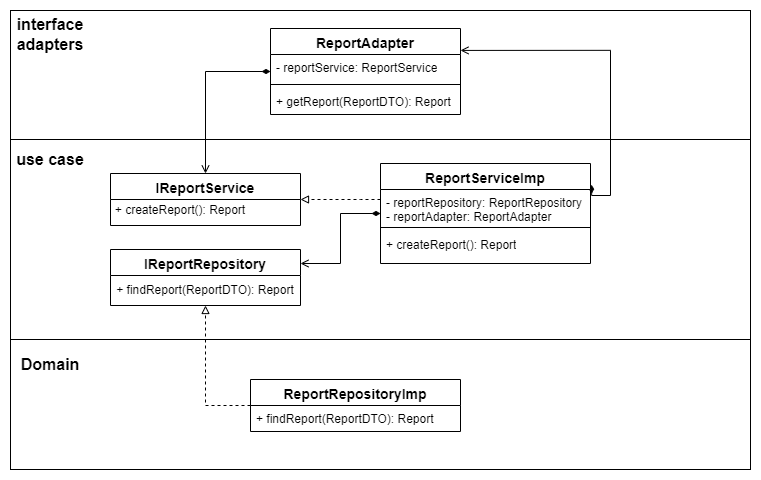

The diagram above was exported from draw.io. Its source (the exported page's mxGraphModel, read from the mxfile embedded in the PNG):
<mxGraphModel dx="976" dy="1850" grid="1" gridSize="10" guides="1" tooltips="1" connect="1" arrows="1" fold="1" page="1" pageScale="1" pageWidth="827" pageHeight="1169" math="0" shadow="0">
  <root>
    <mxCell id="0" />
    <mxCell id="1" parent="0" />
    <mxCell id="WI1NNtAlrC2ny3mdFXl0-21" value="" style="rounded=0;whiteSpace=wrap;html=1;" parent="1" vertex="1">
      <mxGeometry x="2520" y="241" width="740" height="130" as="geometry" />
    </mxCell>
    <mxCell id="WI1NNtAlrC2ny3mdFXl0-20" value="" style="rounded=0;whiteSpace=wrap;html=1;" parent="1" vertex="1">
      <mxGeometry x="2520" y="370" width="740" height="200" as="geometry" />
    </mxCell>
    <mxCell id="WI1NNtAlrC2ny3mdFXl0-29" style="edgeStyle=orthogonalEdgeStyle;rounded=0;orthogonalLoop=1;jettySize=auto;html=1;endArrow=open;endFill=0;startArrow=diamondThin;startFill=1;" parent="1" source="WI1NNtAlrC2ny3mdFXl0-12" target="WI1NNtAlrC2ny3mdFXl0-16" edge="1">
      <mxGeometry relative="1" as="geometry">
        <Array as="points">
          <mxPoint x="2715" y="302" />
        </Array>
      </mxGeometry>
    </mxCell>
    <mxCell id="WI1NNtAlrC2ny3mdFXl0-12" value="&lt;b style=&quot;border-color: var(--border-color);&quot;&gt;&lt;font style=&quot;border-color: var(--border-color); font-size: 14px;&quot;&gt;ReportAdapter&lt;/font&gt;&lt;/b&gt;" style="swimlane;fontStyle=1;align=center;verticalAlign=top;childLayout=stackLayout;horizontal=1;startSize=26;horizontalStack=0;resizeParent=1;resizeParentMax=0;resizeLast=0;collapsible=1;marginBottom=0;whiteSpace=wrap;html=1;" parent="1" vertex="1">
      <mxGeometry x="2780" y="259" width="190" height="86" as="geometry" />
    </mxCell>
    <mxCell id="WI1NNtAlrC2ny3mdFXl0-13" value="- reportService: ReportService" style="text;strokeColor=none;fillColor=none;align=left;verticalAlign=top;spacingLeft=4;spacingRight=4;overflow=hidden;rotatable=0;points=[[0,0.5],[1,0.5]];portConstraint=eastwest;whiteSpace=wrap;html=1;" parent="WI1NNtAlrC2ny3mdFXl0-12" vertex="1">
      <mxGeometry y="26" width="190" height="26" as="geometry" />
    </mxCell>
    <mxCell id="WI1NNtAlrC2ny3mdFXl0-14" value="" style="line;strokeWidth=1;fillColor=none;align=left;verticalAlign=middle;spacingTop=-1;spacingLeft=3;spacingRight=3;rotatable=0;labelPosition=right;points=[];portConstraint=eastwest;strokeColor=inherit;" parent="WI1NNtAlrC2ny3mdFXl0-12" vertex="1">
      <mxGeometry y="52" width="190" height="8" as="geometry" />
    </mxCell>
    <mxCell id="WI1NNtAlrC2ny3mdFXl0-15" value="+ getReport(ReportDTO): Report" style="text;strokeColor=none;fillColor=none;align=left;verticalAlign=top;spacingLeft=4;spacingRight=4;overflow=hidden;rotatable=0;points=[[0,0.5],[1,0.5]];portConstraint=eastwest;whiteSpace=wrap;html=1;" parent="WI1NNtAlrC2ny3mdFXl0-12" vertex="1">
      <mxGeometry y="60" width="190" height="26" as="geometry" />
    </mxCell>
    <mxCell id="WI1NNtAlrC2ny3mdFXl0-16" value="&lt;b style=&quot;border-color: var(--border-color);&quot;&gt;&lt;font style=&quot;border-color: var(--border-color); font-size: 14px;&quot;&gt;IReportService&lt;/font&gt;&lt;/b&gt;" style="swimlane;fontStyle=1;align=center;verticalAlign=top;childLayout=stackLayout;horizontal=1;startSize=26;horizontalStack=0;resizeParent=1;resizeParentMax=0;resizeLast=0;collapsible=1;marginBottom=0;whiteSpace=wrap;html=1;" parent="1" vertex="1">
      <mxGeometry x="2620" y="404" width="190" height="52" as="geometry" />
    </mxCell>
    <mxCell id="WI1NNtAlrC2ny3mdFXl0-30" style="edgeStyle=orthogonalEdgeStyle;rounded=0;orthogonalLoop=1;jettySize=auto;html=1;entryX=1;entryY=0.5;entryDx=0;entryDy=0;endArrow=block;endFill=0;dashed=1;" parent="1" source="WI1NNtAlrC2ny3mdFXl0-25" target="WI1NNtAlrC2ny3mdFXl0-16" edge="1">
      <mxGeometry relative="1" as="geometry">
        <Array as="points">
          <mxPoint x="2870" y="430" />
          <mxPoint x="2870" y="430" />
        </Array>
      </mxGeometry>
    </mxCell>
    <mxCell id="WI1NNtAlrC2ny3mdFXl0-34" style="edgeStyle=orthogonalEdgeStyle;rounded=0;orthogonalLoop=1;jettySize=auto;html=1;entryX=1;entryY=-0.157;entryDx=0;entryDy=0;entryPerimeter=0;endArrow=open;endFill=0;startArrow=diamondThin;startFill=1;exitX=1.005;exitY=0.212;exitDx=0;exitDy=0;exitPerimeter=0;" parent="1" source="WI1NNtAlrC2ny3mdFXl0-25" target="WI1NNtAlrC2ny3mdFXl0-13" edge="1">
      <mxGeometry relative="1" as="geometry">
        <Array as="points">
          <mxPoint x="3120" y="426" />
          <mxPoint x="3120" y="281" />
        </Array>
      </mxGeometry>
    </mxCell>
    <mxCell id="WI1NNtAlrC2ny3mdFXl0-37" style="edgeStyle=orthogonalEdgeStyle;rounded=0;orthogonalLoop=1;jettySize=auto;html=1;entryX=1;entryY=0.25;entryDx=0;entryDy=0;endArrow=open;endFill=0;startArrow=diamondThin;startFill=1;" parent="1" source="WI1NNtAlrC2ny3mdFXl0-25" target="WI1NNtAlrC2ny3mdFXl0-36" edge="1">
      <mxGeometry relative="1" as="geometry" />
    </mxCell>
    <mxCell id="WI1NNtAlrC2ny3mdFXl0-25" value="&lt;b style=&quot;border-color: var(--border-color);&quot;&gt;&lt;font style=&quot;border-color: var(--border-color); font-size: 14px;&quot;&gt;ReportServiceImp&lt;/font&gt;&lt;/b&gt;" style="swimlane;fontStyle=1;align=center;verticalAlign=top;childLayout=stackLayout;horizontal=1;startSize=26;horizontalStack=0;resizeParent=1;resizeParentMax=0;resizeLast=0;collapsible=1;marginBottom=0;whiteSpace=wrap;html=1;" parent="1" vertex="1">
      <mxGeometry x="2890" y="394" width="210" height="100" as="geometry" />
    </mxCell>
    <mxCell id="WI1NNtAlrC2ny3mdFXl0-26" value="- reportRepository: ReportRepository&lt;br&gt;- reportAdapter: ReportAdapter" style="text;strokeColor=none;fillColor=none;align=left;verticalAlign=top;spacingLeft=4;spacingRight=4;overflow=hidden;rotatable=0;points=[[0,0.5],[1,0.5]];portConstraint=eastwest;whiteSpace=wrap;html=1;" parent="WI1NNtAlrC2ny3mdFXl0-25" vertex="1">
      <mxGeometry y="26" width="210" height="34" as="geometry" />
    </mxCell>
    <mxCell id="WI1NNtAlrC2ny3mdFXl0-27" value="" style="line;strokeWidth=1;fillColor=none;align=left;verticalAlign=middle;spacingTop=-1;spacingLeft=3;spacingRight=3;rotatable=0;labelPosition=right;points=[];portConstraint=eastwest;strokeColor=inherit;" parent="WI1NNtAlrC2ny3mdFXl0-25" vertex="1">
      <mxGeometry y="60" width="210" height="8" as="geometry" />
    </mxCell>
    <mxCell id="WI1NNtAlrC2ny3mdFXl0-28" value="+ createReport(): Report" style="text;strokeColor=none;fillColor=none;align=left;verticalAlign=top;spacingLeft=4;spacingRight=4;overflow=hidden;rotatable=0;points=[[0,0.5],[1,0.5]];portConstraint=eastwest;whiteSpace=wrap;html=1;" parent="WI1NNtAlrC2ny3mdFXl0-25" vertex="1">
      <mxGeometry y="68" width="210" height="32" as="geometry" />
    </mxCell>
    <mxCell id="WI1NNtAlrC2ny3mdFXl0-32" value="&lt;b&gt;&lt;font style=&quot;font-size: 16px;&quot;&gt;use case&lt;/font&gt;&lt;/b&gt;" style="text;html=1;strokeColor=none;fillColor=none;align=center;verticalAlign=middle;whiteSpace=wrap;rounded=0;" parent="1" vertex="1">
      <mxGeometry x="2525" y="375" width="70" height="30" as="geometry" />
    </mxCell>
    <mxCell id="WI1NNtAlrC2ny3mdFXl0-33" value="&lt;b&gt;&lt;font style=&quot;font-size: 16px;&quot;&gt;interface adapters&lt;/font&gt;&lt;/b&gt;" style="text;html=1;strokeColor=none;fillColor=none;align=center;verticalAlign=middle;whiteSpace=wrap;rounded=0;" parent="1" vertex="1">
      <mxGeometry x="2530" y="250" width="60" height="30" as="geometry" />
    </mxCell>
    <mxCell id="WI1NNtAlrC2ny3mdFXl0-35" value="" style="group" parent="1" vertex="1" connectable="0">
      <mxGeometry x="2520" y="570" width="740" height="130" as="geometry" />
    </mxCell>
    <mxCell id="WI1NNtAlrC2ny3mdFXl0-22" value="" style="rounded=0;whiteSpace=wrap;html=1;" parent="WI1NNtAlrC2ny3mdFXl0-35" vertex="1">
      <mxGeometry width="740" height="130" as="geometry" />
    </mxCell>
    <mxCell id="WI1NNtAlrC2ny3mdFXl0-31" value="&lt;b&gt;&lt;font style=&quot;font-size: 16px;&quot;&gt;Domain&lt;/font&gt;&lt;/b&gt;" style="text;html=1;strokeColor=none;fillColor=none;align=center;verticalAlign=middle;whiteSpace=wrap;rounded=0;" parent="WI1NNtAlrC2ny3mdFXl0-35" vertex="1">
      <mxGeometry x="10" y="10" width="60" height="30" as="geometry" />
    </mxCell>
    <mxCell id="WI1NNtAlrC2ny3mdFXl0-38" value="&lt;b style=&quot;border-color: var(--border-color);&quot;&gt;&lt;font style=&quot;border-color: var(--border-color); font-size: 14px;&quot;&gt;ReportRepositoryImp&lt;/font&gt;&lt;/b&gt;" style="swimlane;fontStyle=1;align=center;verticalAlign=top;childLayout=stackLayout;horizontal=1;startSize=26;horizontalStack=0;resizeParent=1;resizeParentMax=0;resizeLast=0;collapsible=1;marginBottom=0;whiteSpace=wrap;html=1;" parent="WI1NNtAlrC2ny3mdFXl0-35" vertex="1">
      <mxGeometry x="240" y="40" width="210" height="52" as="geometry" />
    </mxCell>
    <mxCell id="WI1NNtAlrC2ny3mdFXl0-41" value="+ findReport(ReportDTO): Report" style="text;strokeColor=none;fillColor=none;align=left;verticalAlign=top;spacingLeft=4;spacingRight=4;overflow=hidden;rotatable=0;points=[[0,0.5],[1,0.5]];portConstraint=eastwest;whiteSpace=wrap;html=1;" parent="WI1NNtAlrC2ny3mdFXl0-38" vertex="1">
      <mxGeometry y="26" width="210" height="26" as="geometry" />
    </mxCell>
    <mxCell id="WI1NNtAlrC2ny3mdFXl0-36" value="&lt;b style=&quot;border-color: var(--border-color);&quot;&gt;&lt;font style=&quot;border-color: var(--border-color); font-size: 14px;&quot;&gt;IReportRepository&lt;/font&gt;&lt;/b&gt;" style="swimlane;fontStyle=1;align=center;verticalAlign=top;childLayout=stackLayout;horizontal=1;startSize=26;horizontalStack=0;resizeParent=1;resizeParentMax=0;resizeLast=0;collapsible=1;marginBottom=0;whiteSpace=wrap;html=1;" parent="1" vertex="1">
      <mxGeometry x="2620" y="480" width="190" height="56" as="geometry" />
    </mxCell>
    <mxCell id="WI1NNtAlrC2ny3mdFXl0-43" value="+ findReport(ReportDTO): Report" style="text;html=1;strokeColor=none;fillColor=none;align=center;verticalAlign=middle;whiteSpace=wrap;rounded=0;" parent="WI1NNtAlrC2ny3mdFXl0-36" vertex="1">
      <mxGeometry y="26" width="190" height="30" as="geometry" />
    </mxCell>
    <mxCell id="WI1NNtAlrC2ny3mdFXl0-42" style="edgeStyle=orthogonalEdgeStyle;rounded=0;orthogonalLoop=1;jettySize=auto;html=1;entryX=0.5;entryY=1;entryDx=0;entryDy=0;dashed=1;endArrow=block;endFill=0;" parent="1" source="WI1NNtAlrC2ny3mdFXl0-38" target="WI1NNtAlrC2ny3mdFXl0-36" edge="1">
      <mxGeometry relative="1" as="geometry">
        <Array as="points">
          <mxPoint x="2715" y="636" />
        </Array>
      </mxGeometry>
    </mxCell>
    <mxCell id="WI1NNtAlrC2ny3mdFXl0-44" value="+ createReport(): Report" style="text;html=1;strokeColor=none;fillColor=none;align=center;verticalAlign=middle;whiteSpace=wrap;rounded=0;" parent="1" vertex="1">
      <mxGeometry x="2610" y="426" width="160" height="30" as="geometry" />
    </mxCell>
  </root>
</mxGraphModel>